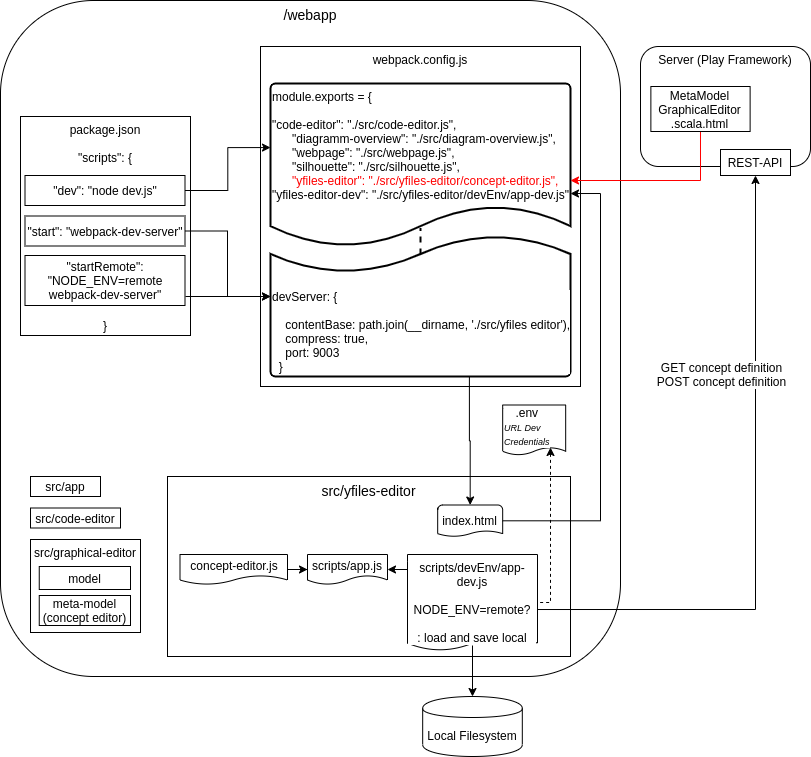

The diagram above was exported from draw.io. Its source (the exported page's mxGraphModel, read from the mxfile embedded in the PNG):
<mxGraphModel dx="1422" dy="784" grid="1" gridSize="10" guides="1" tooltips="1" connect="1" arrows="1" fold="1" page="1" pageScale="1" pageWidth="827" pageHeight="1169" math="0" shadow="0">
  <root>
    <mxCell id="dxZHvQB08Uuv3Ltfuzjl-0" />
    <mxCell id="dxZHvQB08Uuv3Ltfuzjl-1" parent="dxZHvQB08Uuv3Ltfuzjl-0" />
    <mxCell id="M-cW9ulJNS-q92Ofv6pM-1" value="/webapp" style="rounded=1;whiteSpace=wrap;html=1;labelBackgroundColor=#FFFFFF;fontSize=14;align=center;verticalAlign=top;" vertex="1" parent="dxZHvQB08Uuv3Ltfuzjl-1">
      <mxGeometry y="114" width="620" height="676" as="geometry" />
    </mxCell>
    <mxCell id="ofjmh9bg86JECI_E6zcC-0" value="package.json&lt;br&gt;&lt;br&gt;&quot;scripts&quot;: {&lt;br&gt;&lt;br&gt;&lt;br&gt;&lt;br&gt;&lt;br&gt;&lt;br&gt;&lt;br&gt;&lt;br&gt;&lt;br&gt;&lt;br&gt;&lt;br&gt;&lt;br&gt;}" style="rounded=0;whiteSpace=wrap;html=1;verticalAlign=top;align=center;" vertex="1" parent="dxZHvQB08Uuv3Ltfuzjl-1">
      <mxGeometry x="20" y="230" width="170" height="219" as="geometry" />
    </mxCell>
    <mxCell id="ofjmh9bg86JECI_E6zcC-8" value="&quot;dev&quot;: &quot;node dev.js&quot;" style="rounded=0;whiteSpace=wrap;html=1;labelBackgroundColor=#FFFFFF;align=center;" vertex="1" parent="dxZHvQB08Uuv3Ltfuzjl-1">
      <mxGeometry x="24.5" y="289" width="160" height="30" as="geometry" />
    </mxCell>
    <mxCell id="ofjmh9bg86JECI_E6zcC-11" value="&quot;start&quot;: &quot;webpack-dev-server&quot;" style="rounded=0;whiteSpace=wrap;html=1;labelBackgroundColor=#FFFFFF;align=center;" vertex="1" parent="dxZHvQB08Uuv3Ltfuzjl-1">
      <mxGeometry x="24.5" y="329.5" width="160" height="30" as="geometry" />
    </mxCell>
    <mxCell id="ofjmh9bg86JECI_E6zcC-12" value="&quot;startRemote&quot;: &quot;NODE_ENV=remote webpack-dev-server&quot;" style="rounded=0;whiteSpace=wrap;html=1;labelBackgroundColor=#FFFFFF;align=center;" vertex="1" parent="dxZHvQB08Uuv3Ltfuzjl-1">
      <mxGeometry x="24.5" y="369" width="160" height="50" as="geometry" />
    </mxCell>
    <mxCell id="ofjmh9bg86JECI_E6zcC-13" value="webpack.config.js" style="rounded=0;whiteSpace=wrap;html=1;labelBackgroundColor=#FFFFFF;align=center;verticalAlign=top;" vertex="1" parent="dxZHvQB08Uuv3Ltfuzjl-1">
      <mxGeometry x="260" y="160" width="320" height="340" as="geometry" />
    </mxCell>
    <mxCell id="ofjmh9bg86JECI_E6zcC-14" value="module.exports = {&lt;br&gt;&lt;br&gt;&lt;div&gt;&quot;code-editor&quot;: &quot;./src/code-editor.js&quot;,&lt;/div&gt;&lt;div&gt;&amp;nbsp; &amp;nbsp; &amp;nbsp; &quot;diagramm-overview&quot;: &quot;./src/diagram-overview.js&quot;,&lt;/div&gt;&lt;div&gt;&amp;nbsp; &amp;nbsp; &amp;nbsp; &quot;webpage&quot;: &quot;./src/webpage.js&quot;,&lt;/div&gt;&lt;div&gt;&amp;nbsp; &amp;nbsp; &amp;nbsp; &quot;silhouette&quot;: &quot;./src/silhouette.js&quot;,&lt;/div&gt;&lt;div&gt;&amp;nbsp; &amp;nbsp; &amp;nbsp;&lt;font color=&quot;#ff0000&quot;&gt; &quot;yfiles-editor&quot;: &quot;./src/yfiles-editor/concept-editor.js&quot;,&lt;/font&gt;&lt;/div&gt;&lt;div&gt;&quot;yfiles-editor-dev&quot;: &quot;./src/yfiles-editor/devEnv/app-dev.js&quot;&lt;br&gt;&lt;/div&gt;" style="strokeWidth=2;html=1;shape=mxgraph.flowchart.document2;whiteSpace=wrap;size=0.25;labelBackgroundColor=#FFFFFF;align=left;verticalAlign=top;" vertex="1" parent="dxZHvQB08Uuv3Ltfuzjl-1">
      <mxGeometry x="270" y="197" width="300" height="163" as="geometry" />
    </mxCell>
    <mxCell id="ofjmh9bg86JECI_E6zcC-16" value="&lt;div&gt;devServer: {&lt;/div&gt;&lt;div&gt;&lt;br&gt;&lt;/div&gt;&lt;div&gt;&amp;nbsp; &amp;nbsp; contentBase: path.join(__dirname, './src/yfiles editor'),&lt;/div&gt;&lt;div&gt;&amp;nbsp; &amp;nbsp; compress: true,&lt;/div&gt;&lt;div&gt;&amp;nbsp; &amp;nbsp; port: 9003&lt;/div&gt;&lt;div&gt;&amp;nbsp; }&lt;/div&gt;" style="strokeWidth=2;html=1;shape=mxgraph.flowchart.document2;size=0.2624113475177305;labelBackgroundColor=#FFFFFF;align=left;rotation=0;horizontal=1;verticalAlign=bottom;direction=east;flipH=1;flipV=1;labelPosition=center;verticalLabelPosition=middle;" vertex="1" parent="dxZHvQB08Uuv3Ltfuzjl-1">
      <mxGeometry x="270" y="349" width="300" height="141" as="geometry" />
    </mxCell>
    <mxCell id="ofjmh9bg86JECI_E6zcC-17" value="" style="endArrow=none;dashed=1;html=1;fontSize=14;strokeWidth=2;" edge="1" parent="dxZHvQB08Uuv3Ltfuzjl-1">
      <mxGeometry width="50" height="50" relative="1" as="geometry">
        <mxPoint x="420" y="368" as="sourcePoint" />
        <mxPoint x="420" y="342" as="targetPoint" />
      </mxGeometry>
    </mxCell>
    <mxCell id="ZVpxS2ls-Yx6GmjRgvxm-0" style="edgeStyle=orthogonalEdgeStyle;rounded=0;orthogonalLoop=1;jettySize=auto;html=1;strokeWidth=1;fontSize=14;entryX=0;entryY=0.393;entryDx=0;entryDy=0;entryPerimeter=0;" edge="1" parent="dxZHvQB08Uuv3Ltfuzjl-1" source="ofjmh9bg86JECI_E6zcC-8" target="ofjmh9bg86JECI_E6zcC-14">
      <mxGeometry relative="1" as="geometry" />
    </mxCell>
    <mxCell id="ZVpxS2ls-Yx6GmjRgvxm-1" style="edgeStyle=orthogonalEdgeStyle;rounded=0;orthogonalLoop=1;jettySize=auto;html=1;strokeWidth=1;fontSize=14;exitX=1;exitY=0.5;exitDx=0;exitDy=0;" edge="1" parent="dxZHvQB08Uuv3Ltfuzjl-1" source="ofjmh9bg86JECI_E6zcC-11" target="ofjmh9bg86JECI_E6zcC-16">
      <mxGeometry relative="1" as="geometry">
        <Array as="points">
          <mxPoint x="227" y="345" />
          <mxPoint x="227" y="410" />
        </Array>
      </mxGeometry>
    </mxCell>
    <mxCell id="ZVpxS2ls-Yx6GmjRgvxm-2" style="edgeStyle=orthogonalEdgeStyle;rounded=0;orthogonalLoop=1;jettySize=auto;html=1;strokeWidth=1;fontSize=14;" edge="1" parent="dxZHvQB08Uuv3Ltfuzjl-1" target="ofjmh9bg86JECI_E6zcC-16">
      <mxGeometry relative="1" as="geometry">
        <mxPoint x="185" y="410" as="sourcePoint" />
        <Array as="points">
          <mxPoint x="185" y="410" />
        </Array>
      </mxGeometry>
    </mxCell>
    <mxCell id="rAgbpYwDDmE8K3oGlqQ4-0" value="Server (Play Framework)&lt;br&gt;&lt;br&gt;" style="rounded=1;whiteSpace=wrap;html=1;verticalAlign=top;" vertex="1" parent="dxZHvQB08Uuv3Ltfuzjl-1">
      <mxGeometry x="640" y="160" width="170" height="120" as="geometry" />
    </mxCell>
    <mxCell id="rAgbpYwDDmE8K3oGlqQ4-3" style="edgeStyle=orthogonalEdgeStyle;rounded=0;orthogonalLoop=1;jettySize=auto;html=1;strokeWidth=1;fontSize=14;strokeColor=#FF0000;exitX=0.5;exitY=1;exitDx=0;exitDy=0;" edge="1" parent="dxZHvQB08Uuv3Ltfuzjl-1" source="rAgbpYwDDmE8K3oGlqQ4-1" target="ofjmh9bg86JECI_E6zcC-14">
      <mxGeometry relative="1" as="geometry">
        <Array as="points">
          <mxPoint x="700" y="294" />
        </Array>
      </mxGeometry>
    </mxCell>
    <mxCell id="rAgbpYwDDmE8K3oGlqQ4-1" value="MetaModel GraphicalEditor .scala.html" style="rounded=0;whiteSpace=wrap;html=1;" vertex="1" parent="dxZHvQB08Uuv3Ltfuzjl-1">
      <mxGeometry x="650.37" y="200" width="99.25" height="45" as="geometry" />
    </mxCell>
    <mxCell id="M-cW9ulJNS-q92Ofv6pM-2" value="src/app" style="rounded=0;whiteSpace=wrap;html=1;labelBackgroundColor=#FFFFFF;fontSize=12;align=center;" vertex="1" parent="dxZHvQB08Uuv3Ltfuzjl-1">
      <mxGeometry x="30" y="590" width="70" height="20" as="geometry" />
    </mxCell>
    <mxCell id="M-cW9ulJNS-q92Ofv6pM-5" value="src/code-editor" style="rounded=0;whiteSpace=wrap;html=1;labelBackgroundColor=#FFFFFF;fontSize=12;align=center;" vertex="1" parent="dxZHvQB08Uuv3Ltfuzjl-1">
      <mxGeometry x="30" y="621.5" width="90" height="20" as="geometry" />
    </mxCell>
    <mxCell id="M-cW9ulJNS-q92Ofv6pM-6" value="src/yfiles-editor" style="rounded=0;whiteSpace=wrap;html=1;labelBackgroundColor=#FFFFFF;fontSize=14;align=center;verticalAlign=top;" vertex="1" parent="dxZHvQB08Uuv3Ltfuzjl-1">
      <mxGeometry x="167" y="590" width="403" height="180" as="geometry" />
    </mxCell>
    <mxCell id="jwZWF4mfdXT6IvZCIBsO-0" value="src/graphical-editor" style="rounded=0;whiteSpace=wrap;html=1;verticalAlign=top;" vertex="1" parent="dxZHvQB08Uuv3Ltfuzjl-1">
      <mxGeometry x="30" y="653" width="110" height="93" as="geometry" />
    </mxCell>
    <mxCell id="jwZWF4mfdXT6IvZCIBsO-1" value="model" style="rounded=0;whiteSpace=wrap;html=1;" vertex="1" parent="dxZHvQB08Uuv3Ltfuzjl-1">
      <mxGeometry x="38.75" y="680" width="91.25" height="23" as="geometry" />
    </mxCell>
    <mxCell id="jwZWF4mfdXT6IvZCIBsO-2" value="meta-model (concept editor)" style="rounded=0;whiteSpace=wrap;html=1;" vertex="1" parent="dxZHvQB08Uuv3Ltfuzjl-1">
      <mxGeometry x="38.75" y="709" width="91.25" height="30" as="geometry" />
    </mxCell>
    <mxCell id="jwZWF4mfdXT6IvZCIBsO-3" value="&lt;font style=&quot;font-size: 12px&quot;&gt;index.html&lt;/font&gt;" style="strokeWidth=1;html=1;shape=mxgraph.flowchart.document2;whiteSpace=wrap;size=0.18055555555555555;labelBackgroundColor=#FFFFFF;fontSize=14;align=center;verticalAlign=top;" vertex="1" parent="dxZHvQB08Uuv3Ltfuzjl-1">
      <mxGeometry x="437.18" y="618.5" width="65" height="31.5" as="geometry" />
    </mxCell>
    <mxCell id="jwZWF4mfdXT6IvZCIBsO-15" style="edgeStyle=orthogonalEdgeStyle;rounded=0;orthogonalLoop=1;jettySize=auto;html=1;startArrow=none;startFill=0;endArrow=classic;endFill=1;strokeColor=#000000;strokeWidth=1;fontSize=12;" edge="1" parent="dxZHvQB08Uuv3Ltfuzjl-1" source="jwZWF4mfdXT6IvZCIBsO-7" target="jwZWF4mfdXT6IvZCIBsO-8">
      <mxGeometry relative="1" as="geometry" />
    </mxCell>
    <mxCell id="jwZWF4mfdXT6IvZCIBsO-7" value="concept-editor.js" style="shape=document;whiteSpace=wrap;html=1;boundedLbl=1;labelBackgroundColor=#FFFFFF;strokeWidth=1;fontSize=12;align=center;" vertex="1" parent="dxZHvQB08Uuv3Ltfuzjl-1">
      <mxGeometry x="179.5" y="668" width="107.5" height="30" as="geometry" />
    </mxCell>
    <mxCell id="jwZWF4mfdXT6IvZCIBsO-8" value="scripts/app.js" style="shape=document;whiteSpace=wrap;html=1;boundedLbl=1;labelBackgroundColor=#FFFFFF;strokeWidth=1;fontSize=12;align=center;" vertex="1" parent="dxZHvQB08Uuv3Ltfuzjl-1">
      <mxGeometry x="307" y="668" width="80" height="30" as="geometry" />
    </mxCell>
    <mxCell id="jwZWF4mfdXT6IvZCIBsO-16" style="edgeStyle=orthogonalEdgeStyle;rounded=0;orthogonalLoop=1;jettySize=auto;html=1;startArrow=none;startFill=0;endArrow=classic;endFill=1;strokeColor=#000000;strokeWidth=1;fontSize=12;exitX=0;exitY=0.25;exitDx=0;exitDy=0;" edge="1" parent="dxZHvQB08Uuv3Ltfuzjl-1" source="jwZWF4mfdXT6IvZCIBsO-9" target="jwZWF4mfdXT6IvZCIBsO-8">
      <mxGeometry relative="1" as="geometry">
        <Array as="points">
          <mxPoint x="407" y="683" />
        </Array>
      </mxGeometry>
    </mxCell>
    <mxCell id="jwZWF4mfdXT6IvZCIBsO-21" style="edgeStyle=orthogonalEdgeStyle;rounded=0;orthogonalLoop=1;jettySize=auto;html=1;entryX=0.5;entryY=1;entryDx=0;entryDy=0;startArrow=none;startFill=0;endArrow=classic;endFill=1;strokeColor=#000000;strokeWidth=1;fontSize=12;exitX=1;exitY=0.573;exitDx=0;exitDy=0;exitPerimeter=0;" edge="1" parent="dxZHvQB08Uuv3Ltfuzjl-1" source="jwZWF4mfdXT6IvZCIBsO-9" target="jwZWF4mfdXT6IvZCIBsO-17">
      <mxGeometry relative="1" as="geometry">
        <mxPoint x="681" y="730" as="sourcePoint" />
        <Array as="points">
          <mxPoint x="755" y="723" />
        </Array>
      </mxGeometry>
    </mxCell>
    <mxCell id="jwZWF4mfdXT6IvZCIBsO-25" value="GET concept definition&lt;br&gt;POST concept definition" style="text;html=1;align=center;verticalAlign=middle;resizable=0;points=[];labelBackgroundColor=#ffffff;fontSize=12;" vertex="1" connectable="0" parent="jwZWF4mfdXT6IvZCIBsO-21">
      <mxGeometry x="-0.332" y="1" relative="1" as="geometry">
        <mxPoint x="-34" y="-236" as="offset" />
      </mxGeometry>
    </mxCell>
    <mxCell id="jwZWF4mfdXT6IvZCIBsO-22" style="edgeStyle=orthogonalEdgeStyle;rounded=0;orthogonalLoop=1;jettySize=auto;html=1;startArrow=none;startFill=0;endArrow=classic;endFill=1;strokeColor=#000000;strokeWidth=1;fontSize=12;entryX=0.5;entryY=0;entryDx=0;entryDy=0;exitX=0.5;exitY=0.948;exitDx=0;exitDy=0;exitPerimeter=0;" edge="1" parent="dxZHvQB08Uuv3Ltfuzjl-1" source="jwZWF4mfdXT6IvZCIBsO-9" target="jwZWF4mfdXT6IvZCIBsO-23">
      <mxGeometry relative="1" as="geometry">
        <mxPoint x="471.9950000000001" y="804" as="targetPoint" />
        <mxPoint x="472" y="734" as="sourcePoint" />
      </mxGeometry>
    </mxCell>
    <mxCell id="jwZWF4mfdXT6IvZCIBsO-9" value="scripts/devEnv/app-dev.js&lt;br&gt;&lt;br&gt;NODE_ENV=remote?&lt;br&gt;&lt;br&gt;: load and save local" style="shape=document;whiteSpace=wrap;html=1;boundedLbl=1;labelBackgroundColor=#FFFFFF;strokeWidth=1;fontSize=12;align=center;size=0.1527777777777778;verticalAlign=top;" vertex="1" parent="dxZHvQB08Uuv3Ltfuzjl-1">
      <mxGeometry x="407" y="668" width="130" height="96" as="geometry" />
    </mxCell>
    <mxCell id="jwZWF4mfdXT6IvZCIBsO-10" style="edgeStyle=orthogonalEdgeStyle;rounded=0;orthogonalLoop=1;jettySize=auto;html=1;entryX=0.5;entryY=0;entryDx=0;entryDy=0;entryPerimeter=0;strokeColor=#000000;strokeWidth=1;fontSize=12;exitX=0.337;exitY=0;exitDx=0;exitDy=0;exitPerimeter=0;" edge="1" parent="dxZHvQB08Uuv3Ltfuzjl-1" source="ofjmh9bg86JECI_E6zcC-16" target="jwZWF4mfdXT6IvZCIBsO-3">
      <mxGeometry relative="1" as="geometry" />
    </mxCell>
    <mxCell id="jwZWF4mfdXT6IvZCIBsO-17" value="REST-API" style="rounded=0;whiteSpace=wrap;html=1;labelBackgroundColor=#FFFFFF;strokeWidth=1;fontSize=12;align=center;" vertex="1" parent="dxZHvQB08Uuv3Ltfuzjl-1">
      <mxGeometry x="720" y="263" width="70" height="26" as="geometry" />
    </mxCell>
    <mxCell id="jwZWF4mfdXT6IvZCIBsO-23" value="Local Filesystem" style="shape=cylinder;whiteSpace=wrap;html=1;boundedLbl=1;backgroundOutline=1;labelBackgroundColor=#FFFFFF;strokeWidth=1;fontSize=12;align=center;" vertex="1" parent="dxZHvQB08Uuv3Ltfuzjl-1">
      <mxGeometry x="422.18000000000006" y="810" width="99.63" height="60" as="geometry" />
    </mxCell>
    <mxCell id="jwZWF4mfdXT6IvZCIBsO-26" style="edgeStyle=orthogonalEdgeStyle;rounded=0;orthogonalLoop=1;jettySize=auto;html=1;startArrow=classic;startFill=1;endArrow=none;endFill=0;strokeColor=#000000;strokeWidth=1;fontSize=12;dashed=1;exitX=0.759;exitY=0.85;exitDx=0;exitDy=0;exitPerimeter=0;entryX=1;entryY=0.5;entryDx=0;entryDy=0;" edge="1" parent="dxZHvQB08Uuv3Ltfuzjl-1" source="jwZWF4mfdXT6IvZCIBsO-24" target="jwZWF4mfdXT6IvZCIBsO-9">
      <mxGeometry relative="1" as="geometry">
        <mxPoint x="550" y="720" as="targetPoint" />
        <Array as="points">
          <mxPoint x="550" y="716" />
        </Array>
      </mxGeometry>
    </mxCell>
    <mxCell id="jwZWF4mfdXT6IvZCIBsO-24" value="&lt;div style=&quot;text-align: center&quot;&gt;.env&lt;/div&gt;&lt;font style=&quot;font-size: 9px&quot;&gt;&lt;i&gt;URL Dev&lt;br&gt;Credentials&lt;/i&gt;&lt;/font&gt;" style="shape=document;whiteSpace=wrap;html=1;boundedLbl=1;labelBackgroundColor=#FFFFFF;strokeWidth=1;fontSize=12;align=left;size=0.15;" vertex="1" parent="dxZHvQB08Uuv3Ltfuzjl-1">
      <mxGeometry x="502.18" y="518.5" width="63" height="50" as="geometry" />
    </mxCell>
    <mxCell id="U_-NgNY6EN4EPdcvOHqH-0" style="edgeStyle=orthogonalEdgeStyle;rounded=0;orthogonalLoop=1;jettySize=auto;html=1;strokeColor=#000000;strokeWidth=1;fontSize=12;entryX=1;entryY=0.675;entryDx=0;entryDy=0;entryPerimeter=0;" edge="1" parent="dxZHvQB08Uuv3Ltfuzjl-1" source="jwZWF4mfdXT6IvZCIBsO-3" target="ofjmh9bg86JECI_E6zcC-14">
      <mxGeometry relative="1" as="geometry">
        <mxPoint x="235" y="610" as="sourcePoint" />
        <mxPoint x="580" y="310" as="targetPoint" />
        <Array as="points">
          <mxPoint x="600" y="634" />
          <mxPoint x="600" y="307" />
        </Array>
      </mxGeometry>
    </mxCell>
  </root>
</mxGraphModel>